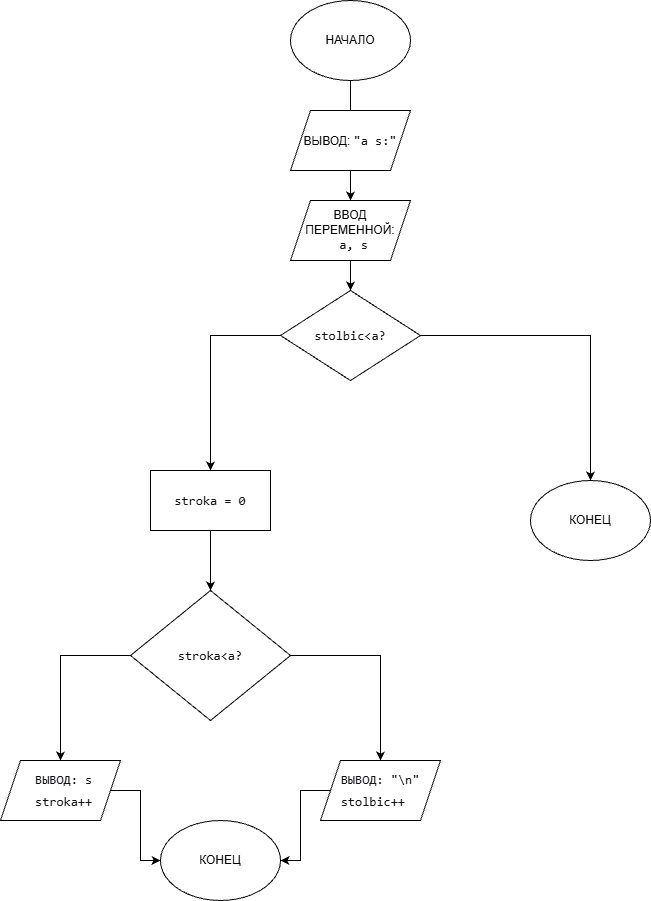

The diagram above was exported from draw.io. Its source (the exported page's mxGraphModel, read from the mxfile embedded in the PNG):
<mxGraphModel dx="480" dy="831" grid="1" gridSize="10" guides="1" tooltips="1" connect="1" arrows="1" fold="1" page="1" pageScale="1" pageWidth="1200" pageHeight="1920" math="0" shadow="0">
  <root>
    <mxCell id="0" />
    <mxCell id="1" parent="0" />
    <mxCell id="qRT1wl0q1C-R6OyLXvoA-9" edge="1" parent="1" source="qRT1wl0q1C-R6OyLXvoA-1" style="edgeStyle=orthogonalEdgeStyle;rounded=0;orthogonalLoop=1;jettySize=auto;html=1;" target="qRT1wl0q1C-R6OyLXvoA-2" value="">
      <mxGeometry relative="1" as="geometry" />
    </mxCell>
    <mxCell id="qRT1wl0q1C-R6OyLXvoA-1" parent="1" style="ellipse;whiteSpace=wrap;html=1;" value="НАЧАЛО" vertex="1">
      <mxGeometry height="80" width="120" x="300" y="20" as="geometry" />
    </mxCell>
    <mxCell id="qRT1wl0q1C-R6OyLXvoA-10" edge="1" parent="1" source="qRT1wl0q1C-R6OyLXvoA-2" style="edgeStyle=orthogonalEdgeStyle;rounded=0;orthogonalLoop=1;jettySize=auto;html=1;" value="">
      <mxGeometry relative="1" as="geometry">
        <mxPoint x="360" y="310" as="targetPoint" />
      </mxGeometry>
    </mxCell>
    <mxCell id="qRT1wl0q1C-R6OyLXvoA-2" parent="1" style="shape=parallelogram;perimeter=parallelogramPerimeter;whiteSpace=wrap;html=1;fixedSize=1;" value="ВВОД ПЕРЕМЕННОЙ:&lt;div&gt;&lt;span style=&quot;color: rgb(15, 17, 21); font-family: Menlo, Monaco, Consolas, &amp;quot;Cascadia Mono&amp;quot;, &amp;quot;Ubuntu Mono&amp;quot;, &amp;quot;DejaVu Sans Mono&amp;quot;, &amp;quot;Liberation Mono&amp;quot;, &amp;quot;JetBrains Mono&amp;quot;, &amp;quot;Fira Code&amp;quot;, Cousine, &amp;quot;Roboto Mono&amp;quot;, &amp;quot;Courier New&amp;quot;, Courier, sans-serif, system-ui; font-size: 13px; text-align: start; background-color: transparent;&quot;&gt;&amp;nbsp;a, s&lt;/span&gt;&lt;/div&gt;" vertex="1">
      <mxGeometry height="60" width="120" x="300" y="220" as="geometry" />
    </mxCell>
    <mxCell id="qRT1wl0q1C-R6OyLXvoA-20" edge="1" parent="1" source="qRT1wl0q1C-R6OyLXvoA-8" style="edgeStyle=orthogonalEdgeStyle;rounded=0;orthogonalLoop=1;jettySize=auto;html=1;exitX=0;exitY=0.5;exitDx=0;exitDy=0;entryX=0.5;entryY=0;entryDx=0;entryDy=0;">
      <mxGeometry relative="1" as="geometry">
        <mxPoint x="220" y="490" as="targetPoint" />
      </mxGeometry>
    </mxCell>
    <mxCell id="qRT1wl0q1C-R6OyLXvoA-26" edge="1" parent="1" source="qRT1wl0q1C-R6OyLXvoA-8" style="edgeStyle=orthogonalEdgeStyle;rounded=0;orthogonalLoop=1;jettySize=auto;html=1;exitX=1;exitY=0.5;exitDx=0;exitDy=0;entryX=0.5;entryY=0;entryDx=0;entryDy=0;">
      <mxGeometry relative="1" as="geometry">
        <Array as="points">
          <mxPoint x="600" y="355" />
        </Array>
        <mxPoint x="460" y="355" as="sourcePoint" />
        <mxPoint x="600" y="500" as="targetPoint" />
      </mxGeometry>
    </mxCell>
    <mxCell id="qRT1wl0q1C-R6OyLXvoA-8" parent="1" style="rhombus;whiteSpace=wrap;html=1;" value="&lt;pre style=&quot;font-variant-numeric: normal; font-variant-east-asian: normal; font-variant-alternates: normal; font-size-adjust: none; font-language-override: normal; font-kerning: auto; font-optical-sizing: auto; font-feature-settings: normal; font-variation-settings: normal; font-variant-position: normal; font-variant-emoji: normal; font-stretch: normal; font-size: 13px; line-height: 22px; font-family: Menlo, Monaco, Consolas, &amp;quot;Cascadia Mono&amp;quot;, &amp;quot;Ubuntu Mono&amp;quot;, &amp;quot;DejaVu Sans Mono&amp;quot;, &amp;quot;Liberation Mono&amp;quot;, &amp;quot;JetBrains Mono&amp;quot;, &amp;quot;Fira Code&amp;quot;, Cousine, &amp;quot;Roboto Mono&amp;quot;, &amp;quot;Courier New&amp;quot;, Courier, sans-serif, system-ui; overflow: auto; text-wrap-mode: wrap; word-break: break-all; padding: 16px; color: rgb(15, 17, 21); text-align: start; margin: 0px !important;&quot;&gt;&lt;pre style=&quot;font-variant-numeric: normal; font-variant-east-asian: normal; font-variant-alternates: normal; font-size-adjust: none; font-language-override: normal; font-kerning: auto; font-optical-sizing: auto; font-feature-settings: normal; font-variation-settings: normal; font-variant-position: normal; font-variant-emoji: normal; font-stretch: normal; line-height: 22px; font-family: Menlo, Monaco, Consolas, &amp;quot;Cascadia Mono&amp;quot;, &amp;quot;Ubuntu Mono&amp;quot;, &amp;quot;DejaVu Sans Mono&amp;quot;, &amp;quot;Liberation Mono&amp;quot;, &amp;quot;JetBrains Mono&amp;quot;, &amp;quot;Fira Code&amp;quot;, Cousine, &amp;quot;Roboto Mono&amp;quot;, &amp;quot;Courier New&amp;quot;, Courier, sans-serif, system-ui; overflow: auto; text-wrap-mode: wrap; word-break: break-all; padding: 16px; margin: 0px !important;&quot;&gt;stolbic&amp;lt;a?&lt;/pre&gt;&lt;/pre&gt;" vertex="1">
      <mxGeometry height="90" width="140" x="290" y="310" as="geometry" />
    </mxCell>
    <mxCell id="qRT1wl0q1C-R6OyLXvoA-32" parent="1" style="ellipse;whiteSpace=wrap;html=1;" value="КОНЕЦ" vertex="1">
      <mxGeometry height="80" width="120" x="540" y="500" as="geometry" />
    </mxCell>
    <mxCell id="LtIaUOw8jc6r9ZRNGcKj-1" parent="1" style="shape=parallelogram;perimeter=parallelogramPerimeter;whiteSpace=wrap;html=1;fixedSize=1;" value="ВЫВОД:&amp;nbsp;&lt;span style=&quot;color: rgb(15, 17, 21); font-family: Menlo, Monaco, Consolas, &amp;quot;Cascadia Mono&amp;quot;, &amp;quot;Ubuntu Mono&amp;quot;, &amp;quot;DejaVu Sans Mono&amp;quot;, &amp;quot;Liberation Mono&amp;quot;, &amp;quot;JetBrains Mono&amp;quot;, &amp;quot;Fira Code&amp;quot;, Cousine, &amp;quot;Roboto Mono&amp;quot;, &amp;quot;Courier New&amp;quot;, Courier, sans-serif, system-ui; font-size: 13px; text-align: start; background-color: transparent;&quot;&gt;&quot;a s:&quot;&lt;/span&gt;" vertex="1">
      <mxGeometry height="60" width="120" x="300" y="130" as="geometry" />
    </mxCell>
    <mxCell id="LtIaUOw8jc6r9ZRNGcKj-24" edge="1" parent="1" source="LtIaUOw8jc6r9ZRNGcKj-6" style="edgeStyle=orthogonalEdgeStyle;rounded=0;orthogonalLoop=1;jettySize=auto;html=1;entryX=0.5;entryY=0;entryDx=0;entryDy=0;" target="LtIaUOw8jc6r9ZRNGcKj-22">
      <mxGeometry relative="1" as="geometry" />
    </mxCell>
    <mxCell id="LtIaUOw8jc6r9ZRNGcKj-25" edge="1" parent="1" source="LtIaUOw8jc6r9ZRNGcKj-6" style="edgeStyle=orthogonalEdgeStyle;rounded=0;orthogonalLoop=1;jettySize=auto;html=1;entryX=0.5;entryY=0;entryDx=0;entryDy=0;" target="LtIaUOw8jc6r9ZRNGcKj-23">
      <mxGeometry relative="1" as="geometry" />
    </mxCell>
    <mxCell id="LtIaUOw8jc6r9ZRNGcKj-6" parent="1" style="rhombus;whiteSpace=wrap;html=1;" value="&lt;pre style=&quot;font-variant-numeric: normal; font-variant-east-asian: normal; font-variant-alternates: normal; font-size-adjust: none; font-language-override: normal; font-kerning: auto; font-optical-sizing: auto; font-feature-settings: normal; font-variation-settings: normal; font-variant-position: normal; font-variant-emoji: normal; font-stretch: normal; font-size: 13px; line-height: 22px; font-family: Menlo, Monaco, Consolas, &amp;quot;Cascadia Mono&amp;quot;, &amp;quot;Ubuntu Mono&amp;quot;, &amp;quot;DejaVu Sans Mono&amp;quot;, &amp;quot;Liberation Mono&amp;quot;, &amp;quot;JetBrains Mono&amp;quot;, &amp;quot;Fira Code&amp;quot;, Cousine, &amp;quot;Roboto Mono&amp;quot;, &amp;quot;Courier New&amp;quot;, Courier, sans-serif, system-ui; overflow: auto; text-wrap-mode: wrap; word-break: break-all; padding: 16px; color: rgb(15, 17, 21); text-align: start; margin: 0px !important;&quot;&gt;stroka&amp;lt;a?&lt;/pre&gt;" vertex="1">
      <mxGeometry height="130" width="160" x="140" y="610" as="geometry" />
    </mxCell>
    <mxCell id="LtIaUOw8jc6r9ZRNGcKj-21" edge="1" parent="1" source="LtIaUOw8jc6r9ZRNGcKj-20" style="edgeStyle=orthogonalEdgeStyle;rounded=0;orthogonalLoop=1;jettySize=auto;html=1;" target="LtIaUOw8jc6r9ZRNGcKj-6" value="">
      <mxGeometry relative="1" as="geometry" />
    </mxCell>
    <mxCell id="LtIaUOw8jc6r9ZRNGcKj-20" parent="1" style="rounded=0;whiteSpace=wrap;html=1;" value="&lt;pre style=&quot;font-variant-numeric: normal; font-variant-east-asian: normal; font-variant-alternates: normal; font-size-adjust: none; font-language-override: normal; font-kerning: auto; font-optical-sizing: auto; font-feature-settings: normal; font-variation-settings: normal; font-variant-position: normal; font-variant-emoji: normal; font-stretch: normal; font-size: 13px; line-height: 22px; font-family: Menlo, Monaco, Consolas, &amp;quot;Cascadia Mono&amp;quot;, &amp;quot;Ubuntu Mono&amp;quot;, &amp;quot;DejaVu Sans Mono&amp;quot;, &amp;quot;Liberation Mono&amp;quot;, &amp;quot;JetBrains Mono&amp;quot;, &amp;quot;Fira Code&amp;quot;, Cousine, &amp;quot;Roboto Mono&amp;quot;, &amp;quot;Courier New&amp;quot;, Courier, sans-serif, system-ui; overflow: auto; text-wrap-mode: wrap; word-break: break-all; padding: 16px; color: rgb(15, 17, 21); text-align: start; margin: 0px !important;&quot;&gt;stroka = 0&lt;/pre&gt;" vertex="1">
      <mxGeometry height="60" width="120" x="160" y="490" as="geometry" />
    </mxCell>
    <mxCell id="LtIaUOw8jc6r9ZRNGcKj-27" edge="1" parent="1" source="LtIaUOw8jc6r9ZRNGcKj-22" style="edgeStyle=orthogonalEdgeStyle;rounded=0;orthogonalLoop=1;jettySize=auto;html=1;entryX=0;entryY=0.5;entryDx=0;entryDy=0;" target="LtIaUOw8jc6r9ZRNGcKj-26">
      <mxGeometry relative="1" as="geometry" />
    </mxCell>
    <mxCell id="LtIaUOw8jc6r9ZRNGcKj-22" parent="1" style="shape=parallelogram;perimeter=parallelogramPerimeter;whiteSpace=wrap;html=1;fixedSize=1;" value="&lt;pre style=&quot;font-variant-numeric: normal; font-variant-east-asian: normal; font-variant-alternates: normal; font-size-adjust: none; font-language-override: normal; font-kerning: auto; font-optical-sizing: auto; font-feature-settings: normal; font-variation-settings: normal; font-variant-position: normal; font-variant-emoji: normal; font-stretch: normal; font-size: 13px; line-height: 22px; font-family: Menlo, Monaco, Consolas, &amp;quot;Cascadia Mono&amp;quot;, &amp;quot;Ubuntu Mono&amp;quot;, &amp;quot;DejaVu Sans Mono&amp;quot;, &amp;quot;Liberation Mono&amp;quot;, &amp;quot;JetBrains Mono&amp;quot;, &amp;quot;Fira Code&amp;quot;, Cousine, &amp;quot;Roboto Mono&amp;quot;, &amp;quot;Courier New&amp;quot;, Courier, sans-serif, system-ui; overflow: auto; text-wrap-mode: wrap; word-break: break-all; padding: 16px; color: rgb(15, 17, 21); text-align: start; margin: 0px !important;&quot;&gt; ВЫВОД: s&lt;br/&gt; stroka++&lt;/pre&gt;" vertex="1">
      <mxGeometry height="60" width="120" x="10" y="780" as="geometry" />
    </mxCell>
    <mxCell id="LtIaUOw8jc6r9ZRNGcKj-28" edge="1" parent="1" source="LtIaUOw8jc6r9ZRNGcKj-23" style="edgeStyle=orthogonalEdgeStyle;rounded=0;orthogonalLoop=1;jettySize=auto;html=1;entryX=1;entryY=0.5;entryDx=0;entryDy=0;" target="LtIaUOw8jc6r9ZRNGcKj-26">
      <mxGeometry relative="1" as="geometry" />
    </mxCell>
    <mxCell id="LtIaUOw8jc6r9ZRNGcKj-23" parent="1" style="shape=parallelogram;perimeter=parallelogramPerimeter;whiteSpace=wrap;html=1;fixedSize=1;" value="&lt;pre style=&quot;font-variant-numeric: normal; font-variant-east-asian: normal; font-variant-alternates: normal; font-size-adjust: none; font-language-override: normal; font-kerning: auto; font-optical-sizing: auto; font-feature-settings: normal; font-variation-settings: normal; font-variant-position: normal; font-variant-emoji: normal; font-stretch: normal; font-size: 13px; line-height: 22px; font-family: Menlo, Monaco, Consolas, &amp;quot;Cascadia Mono&amp;quot;, &amp;quot;Ubuntu Mono&amp;quot;, &amp;quot;DejaVu Sans Mono&amp;quot;, &amp;quot;Liberation Mono&amp;quot;, &amp;quot;JetBrains Mono&amp;quot;, &amp;quot;Fira Code&amp;quot;, Cousine, &amp;quot;Roboto Mono&amp;quot;, &amp;quot;Courier New&amp;quot;, Courier, sans-serif, system-ui; overflow: auto; text-wrap-mode: wrap; word-break: break-all; padding: 16px; color: rgb(15, 17, 21); text-align: start; margin: 0px !important;&quot;&gt;ВЫВОД: &quot;\n&quot;&lt;br/&gt;stolbic++&lt;/pre&gt;" vertex="1">
      <mxGeometry height="60" width="120" x="330" y="780" as="geometry" />
    </mxCell>
    <mxCell id="LtIaUOw8jc6r9ZRNGcKj-26" parent="1" style="ellipse;whiteSpace=wrap;html=1;" value="КОНЕЦ" vertex="1">
      <mxGeometry height="80" width="120" x="170" y="840" as="geometry" />
    </mxCell>
  </root>
</mxGraphModel>